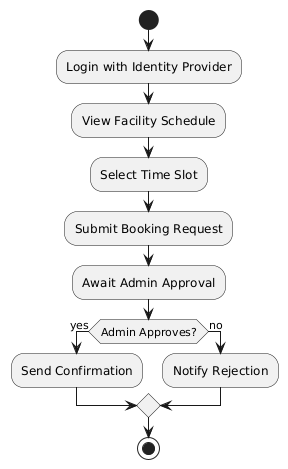

The diagram above was rendered by PlantUML. Its source (embedded in the PNG):
@startuml
start

:Login with Identity Provider;
:View Facility Schedule;
:Select Time Slot;
:Submit Booking Request;
:Await Admin Approval;

if (Admin Approves?) then (yes)
  :Send Confirmation;
else (no)
  :Notify Rejection;
endif

stop
@enduml